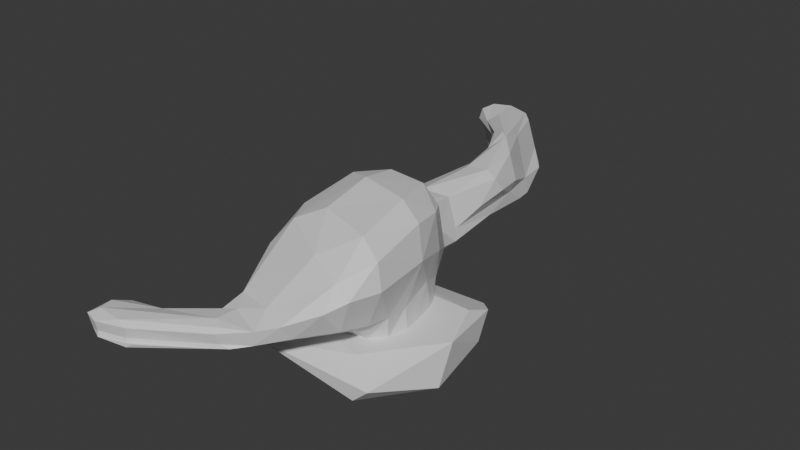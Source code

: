 # Source: Cave.blend  (saved by Blender 4.1.24; exported with 4.5.12 LTS)
import bpy
from mathutils import Matrix  # noqa: F401  (used for matrix-valued properties, if any)

bpy.ops.wm.read_factory_settings(use_empty=True)
scene = bpy.context.scene
scene.name = 'Scene'

# ---- collections
col_collection = bpy.data.collections.new('Collection'); scene.collection.children.link(col_collection)

# ---- materials (node trees are filled in below, after node groups)
mat_material = bpy.data.materials.new('Material')
mat_material.alpha_threshold = 0.0
mat_material.use_transparent_shadow = False
mat_material.roughness = 0.5
mat_material.line_color = (0.0, 0.0, 0.0, 1.0)
mat_material_001 = bpy.data.materials.new('Material.001')
mat_material_001.alpha_threshold = 0.0
mat_material_001.use_transparent_shadow = False
mat_material_001.roughness = 0.5
mat_material_001.line_color = (0.0, 0.0, 0.0, 1.0)

# ---- material node trees
mat_material.use_nodes = True; mat_material.node_tree.nodes.clear()
_N = mat_material.node_tree.nodes; _L = mat_material.node_tree.links
n0 = _N.new('ShaderNodeOutputMaterial'); n0.name = 'Material Output'; n0.location = (300, 300)
n1 = _N.new('ShaderNodeBsdfPrincipled'); n1.name = 'Principled BSDF'; n1.location = (10, 300)
n1.inputs[3].default_value = 1.45
_L.new(n1.outputs[0], n0.inputs[0])
n0.is_active_output = True
mat_material_001.use_nodes = True; mat_material_001.node_tree.nodes.clear()
_N = mat_material_001.node_tree.nodes; _L = mat_material_001.node_tree.links
n0 = _N.new('ShaderNodeOutputMaterial'); n0.name = 'Material Output'; n0.location = (300, 300)
n1 = _N.new('ShaderNodeBsdfPrincipled'); n1.name = 'Principled BSDF'; n1.location = (10, 300)
n1.inputs[3].default_value = 1.45
_L.new(n1.outputs[0], n0.inputs[0])
n0.is_active_output = True

# ---- world
world_world = bpy.data.worlds.new('World'); scene.world = world_world
world_world.use_nodes = True; world_world.node_tree.nodes.clear()
_N = world_world.node_tree.nodes; _L = world_world.node_tree.links
n0 = _N.new('ShaderNodeOutputWorld'); n0.name = 'World Output'; n0.location = (300, 300)
n1 = _N.new('ShaderNodeBackground'); n1.name = 'Background'; n1.location = (10, 300)
n1.inputs[0].default_value = (0.05088, 0.05088, 0.05088, 1.0)
_L.new(n1.outputs[0], n0.inputs[0])
n0.is_active_output = True
world_world.color = (0.05088, 0.05088, 0.05088)
world_world.use_sun_shadow = False
world_world.sun_shadow_jitter_overblur = 0.0

# ---- meshes
me_cube = bpy.data.meshes.new('Cube')
me_cube.from_pydata([(0.4187, 1.06, 0.295), (1.067, 0.7066, -0.9529), (1.77, -1.863, 0.9364), (1.449, -1.491, -1.028), (-0.6606, 1.132, -0.005688), (-1.175, 0.9098, -0.8124), (-1.133, -0.9621, 0.7911), (-1.764, -0.7351, -1.299), (0.6539, 0.9417, -0.825), (0.9967, 1.051, 0.9744), (-0.5221, 0.689, -1.049), (-0.9771, 0.9911, 0.9627), (-0.7499, 6.073, -1.029), (-1.433, 5.041, -1.001), (-0.7559, 5.987, 0.07464), (-1.884, 5.275, -0.1742), (-1.295, 6.2, -1.337), (-1.995, 5.424, -0.8094), (-1.552, 6.297, 0.04478), (-2.109, 5.591, 0.1002), (-0.4576, 2.04, -0.7716), (-0.8609, 3.049, -1.295), (-0.5927, 3.535, -0.9808), (-1.087, 4.59, -1.2), (-0.8759, 4.417, 0.1233), (-0.5071, 3.77, 0.134), (-0.5651, 3.042, 0.03831), (-0.6723, 1.7, 0.03894), (0.343, 1.771, 0.1916), (0.6129, 2.811, 0.2549), (0.1583, 3.936, 0.3143), (-0.5794, 4.821, 0.2314), (-0.09451, 5.542, -1.225), (0.4819, 4.101, -1.194), (0.5126, 2.905, -1.004), (0.7124, 2.066, -1.083), (1.02, 0.9654, -0.5288), (-1.725, -0.8516, -0.7882), (-1.016, 0.8767, -0.579), (1.606, -1.697, -0.4921), (0.7384, 1.209, -0.5121), (-0.5681, 0.9939, -0.7221), (-0.6273, 5.883, -0.9701), (-1.361, 5.33, -0.6961), (-1.122, 6.223, -0.7561), (-1.97, 5.523, -0.4808), (0.4261, 2.014, -0.8369), (0.3938, 2.861, -0.4338), (0.2686, 3.937, -0.8166), (-0.05647, 5.347, -0.5809), (-0.4172, 1.71, -0.57), (-0.6614, 3.061, -0.5592), (-0.4099, 3.417, -0.9761), (-0.9441, 4.604, -0.828), (-0.994, 1.303, -0.217), (-0.5717, 0.783, -0.3521), (-1.637, 5.179, -0.5869), (-2.22, 5.648, -0.4581), (-0.5357, 1.875, -0.5427), (-0.6646, 2.898, -0.792), (-0.5389, 3.442, -0.7195), (-0.9362, 4.74, -0.3777), (1.184, 1.002, -0.2394), (-1.327, -0.8413, -0.5996), (1.839, -1.804, -0.1266), (0.3626, 1.13, -0.5284), (-0.7125, 6.049, -0.5791), (-1.237, 6.51, -0.7793), (0.6059, 2.008, -0.5444), (0.6707, 3.121, -0.4395), (0.3804, 4.07, -0.769), (-0.3077, 5.104, -0.7336), (-0.8895, -2.601, -0.8997), (-1.382, -2.4, -1.109), (0.273, -2.938, -0.3261), (-0.6926, -2.638, -0.3744), (0.4913, -2.853, -0.9592), (0.2182, -2.882, -0.8012), (-0.7571, -2.598, -0.837), (0.2958, -2.918, -0.6797), (0.6063, -2.53, -0.4549), (0.6379, -2.503, -0.5293), (-1.001, -2.065, -0.8335), (-1.266, -1.935, -1.093), (0.6211, -2.379, -0.9338), (0.5306, -2.454, -0.6974), (-0.7289, -2.116, -0.5217), (-0.8181, -2.061, -0.7468), (-1.678, -2.703, -1.125), (-1.56, -2.129, -1.378), (-1.848, -3.752, -0.5752), (-1.752, -2.767, -0.6533), (-1.727, -4.042, -1.14), (-1.797, -3.74, -1.107), (-1.679, -2.732, -1.076), (-1.758, -3.853, -0.8625), (-2.642, -2.535, -1.25), (-2.528, -2.115, -1.474), (-2.733, -3.76, -0.6803), (-2.639, -2.75, -0.7189), (-2.602, -3.966, -1.301), (-2.713, -3.654, -1.166), (-2.604, -2.732, -1.246), (-2.712, -3.84, -1.066), (-0.7005, -3.395, -0.7863), (-0.8156, -3.297, -0.9006), (-0.635, -3.482, -1.069), (-0.7311, -3.34, -0.4328), (-1.265, -2.7, -0.5697), (-1.223, -2.657, -0.9248), (-1.269, -2.613, -1.055), (-1.432, -2.323, -1.222), (1.067, 0.7066, -1.63), (1.449, -1.491, -1.705), (-1.175, 0.9098, -1.489), (-1.764, -0.7351, -1.976), (0.6539, 0.9417, -1.502), (-0.5221, 0.689, -1.726)], [], [(9, 2, 6, 11), (84, 83, 73, 76), (62, 64, 2, 9), (53, 23, 13, 43), (54, 11, 6, 63), (43, 13, 17, 45), (40, 8, 1, 36), (4, 0, 9, 11), (55, 4, 11, 54), (71, 31, 14, 66), (31, 24, 15, 14), (23, 32, 12, 13), (67, 18, 19, 57), (66, 14, 18, 67), (13, 12, 16, 17), (14, 15, 19, 18), (10, 8, 35, 20), (20, 35, 34, 21), (21, 34, 33, 22), (22, 33, 32, 23), (0, 4, 27, 28), (28, 27, 26, 29), (29, 26, 25, 30), (30, 25, 24, 31), (65, 0, 28, 68), (68, 28, 29, 69), (69, 29, 30, 70), (70, 30, 31, 71), (41, 10, 20, 50), (50, 20, 21, 51), (51, 21, 22, 52), (52, 22, 23, 53), (60, 52, 53, 61), (59, 51, 52, 60), (58, 50, 51, 59), (55, 41, 50, 58), (33, 48, 49, 32), (34, 47, 48, 33), (35, 46, 47, 34), (8, 40, 46, 35), (12, 42, 44, 16), (16, 44, 45, 17), (32, 49, 42, 12), (10, 41, 38, 5), (65, 40, 36, 62), (56, 43, 45, 57), (5, 38, 37, 7), (61, 53, 43, 56), (1, 3, 39, 36), (83, 82, 72, 73), (24, 61, 56, 15), (15, 56, 57, 19), (0, 65, 62, 9), (4, 55, 58, 27), (27, 58, 59, 26), (26, 59, 60, 25), (25, 60, 61, 24), (48, 70, 71, 49), (47, 69, 70, 48), (46, 68, 69, 47), (40, 65, 68, 46), (42, 66, 67, 44), (44, 67, 57, 45), (49, 71, 66, 42), (41, 55, 54, 38), (38, 54, 63, 37), (36, 39, 64, 62), (80, 81, 79, 74), (108, 107, 90, 91), (105, 106, 92, 93), (104, 105, 93, 95), (81, 85, 77, 79), (86, 80, 74, 75), (87, 86, 75, 78), (82, 87, 78, 72), (85, 84, 76, 77), (39, 3, 84, 85), (37, 63, 87, 82), (63, 6, 86, 87), (6, 2, 80, 86), (64, 39, 85, 81), (2, 64, 81, 80), (7, 37, 82, 83), (3, 7, 83, 84), (89, 88, 96, 97), (92, 89, 97, 100), (88, 94, 102, 96), (107, 104, 95, 90), (110, 109, 94, 88), (106, 111, 89, 92), (111, 110, 88, 89), (109, 108, 91, 94), (102, 99, 98, 103), (97, 96, 101, 100), (96, 102, 103, 101), (94, 91, 99, 102), (95, 93, 101, 103), (93, 92, 100, 101), (91, 90, 98, 99), (90, 95, 103, 98), (78, 75, 108, 109), (73, 72, 110, 111), (76, 73, 111, 106), (72, 78, 109, 110), (74, 79, 104, 107), (79, 77, 105, 104), (77, 76, 106, 105), (75, 74, 107, 108), (3, 1, 112, 113), (1, 8, 116, 112), (8, 10, 117, 116), (10, 5, 114, 117), (7, 3, 113, 115), (5, 7, 115, 114)])
_uv = me_cube.uv_layers.new(name='UVMap')
_uv.uv.foreach_set('vector', [0.625, 0.5, 0.625, 0.75, 0.875, 0.75, 0.875, 0.5, 0.0, 0.0, 0.0, 0.0, 0.0, 0.0, 0.0, 0.0, 0.2515, 0.2012, 0.2515, 0.3018, 0.625, 0.75, 0.625, 0.5, 0.2891, 0.1761, 0.1616, 0.09981, 0.1616, 0.09981, 0.2891, 0.1761, 0.3521, 0.2012, 0.875, 0.5, 0.875, 0.75, 0.3521, 0.3018, 0.2891, 0.1761, 0.1616, 0.09981, 0.1616, 0.09981, 0.2891, 0.1761, 0.2392, 0.1761, 0.1378, 0.09981, 0.0, 0.0, 0.1587, 0.127, 0.6635, 0.4002, 0.5371, 0.4002, 0.625, 0.5, 0.875, 0.5, 0.3636, 0.2207, 0.6635, 0.4002, 0.875, 0.5, 0.3521, 0.2012, 0.2985, 0.2207, 0.5371, 0.4002, 0.5371, 0.4002, 0.2985, 0.2207, 0.5371, 0.4002, 0.6635, 0.4002, 0.6635, 0.4002, 0.5371, 0.4002, 0.0, 0.0, 0.0, 0.0, 0.0, 0.0, 0.0, 0.0, 0.2985, 0.2207, 0.5371, 0.4002, 0.6635, 0.4002, 0.3636, 0.2207, 0.2985, 0.2207, 0.5371, 0.4002, 0.5371, 0.4002, 0.2985, 0.2207, 0.0, 0.0, 0.0, 0.0, 0.0, 0.0, 0.0, 0.0, 0.5371, 0.4002, 0.6635, 0.4002, 0.6635, 0.4002, 0.5371, 0.4002, 0.0, 0.0, 0.0, 0.0, 0.0, 0.0, 0.0, 0.0, 0.0, 0.0, 0.0, 0.0, 0.0, 0.0, 0.0, 0.0, 0.0, 0.0, 0.0, 0.0, 0.0, 0.0, 0.0, 0.0, 0.0, 0.0, 0.0, 0.0, 0.0, 0.0, 0.0, 0.0, 0.5371, 0.4002, 0.6635, 0.4002, 0.6635, 0.4002, 0.5371, 0.4002, 0.5371, 0.4002, 0.6635, 0.4002, 0.6635, 0.4002, 0.5371, 0.4002, 0.5371, 0.4002, 0.6635, 0.4002, 0.6635, 0.4002, 0.5371, 0.4002, 0.5371, 0.4002, 0.6635, 0.4002, 0.6635, 0.4002, 0.5371, 0.4002, 0.2985, 0.2207, 0.5371, 0.4002, 0.5371, 0.4002, 0.2985, 0.2207, 0.2985, 0.2207, 0.5371, 0.4002, 0.5371, 0.4002, 0.2985, 0.2207, 0.2985, 0.2207, 0.5371, 0.4002, 0.5371, 0.4002, 0.2985, 0.2207, 0.2985, 0.2207, 0.5371, 0.4002, 0.5371, 0.4002, 0.2985, 0.2207, 0.2891, 0.1761, 0.1616, 0.09981, 0.1616, 0.09981, 0.2891, 0.1761, 0.2891, 0.1761, 0.1616, 0.09981, 0.1616, 0.09981, 0.2891, 0.1761, 0.2891, 0.1761, 0.1616, 0.09981, 0.1616, 0.09981, 0.2891, 0.1761, 0.2891, 0.1761, 0.1616, 0.09981, 0.1616, 0.09981, 0.2891, 0.1761, 0.3636, 0.2207, 0.2891, 0.1761, 0.2891, 0.1761, 0.3636, 0.2207, 0.3636, 0.2207, 0.2891, 0.1761, 0.2891, 0.1761, 0.3636, 0.2207, 0.3636, 0.2207, 0.2891, 0.1761, 0.2891, 0.1761, 0.3636, 0.2207, 0.3636, 0.2207, 0.2891, 0.1761, 0.2891, 0.1761, 0.3636, 0.2207, 0.1378, 0.09981, 0.2392, 0.1761, 0.2392, 0.1761, 0.1378, 0.09981, 0.1378, 0.09981, 0.2392, 0.1761, 0.2392, 0.1761, 0.1378, 0.09981, 0.1378, 0.09981, 0.2392, 0.1761, 0.2392, 0.1761, 0.1378, 0.09981, 0.1378, 0.09981, 0.2392, 0.1761, 0.2392, 0.1761, 0.1378, 0.09981, 0.1378, 0.09981, 0.2392, 0.1761, 0.2392, 0.1761, 0.1378, 0.09981, 0.1378, 0.09981, 0.2392, 0.1761, 0.2891, 0.1761, 0.1616, 0.09981, 0.1378, 0.09981, 0.2392, 0.1761, 0.2392, 0.1761, 0.1378, 0.09981, 0.1616, 0.09981, 0.2891, 0.1761, 0.2222, 0.127, 0.0, 0.0, 0.2985, 0.2207, 0.2392, 0.1761, 0.1587, 0.127, 0.2515, 0.2012, 0.3636, 0.2207, 0.2891, 0.1761, 0.2891, 0.1761, 0.3636, 0.2207, 0.0, 0.0, 0.2222, 0.127, 0.2222, 0.1904, 0.0, 0.0, 0.3636, 0.2207, 0.2891, 0.1761, 0.2891, 0.1761, 0.3636, 0.2207, 0.0, 0.0, 0.0, 0.0, 0.1587, 0.1904, 0.1587, 0.127, 0.0, 0.0, 0.2222, 0.1904, 0.2222, 0.1904, 0.0, 0.0, 0.6635, 0.4002, 0.3636, 0.2207, 0.3636, 0.2207, 0.6635, 0.4002, 0.6635, 0.4002, 0.3636, 0.2207, 0.3636, 0.2207, 0.6635, 0.4002, 0.5371, 0.4002, 0.2985, 0.2207, 0.2515, 0.2012, 0.625, 0.5, 0.6635, 0.4002, 0.3636, 0.2207, 0.3636, 0.2207, 0.6635, 0.4002, 0.6635, 0.4002, 0.3636, 0.2207, 0.3636, 0.2207, 0.6635, 0.4002, 0.6635, 0.4002, 0.3636, 0.2207, 0.3636, 0.2207, 0.6635, 0.4002, 0.6635, 0.4002, 0.3636, 0.2207, 0.3636, 0.2207, 0.6635, 0.4002, 0.2392, 0.1761, 0.2985, 0.2207, 0.2985, 0.2207, 0.2392, 0.1761, 0.2392, 0.1761, 0.2985, 0.2207, 0.2985, 0.2207, 0.2392, 0.1761, 0.2392, 0.1761, 0.2985, 0.2207, 0.2985, 0.2207, 0.2392, 0.1761, 0.2392, 0.1761, 0.2985, 0.2207, 0.2985, 0.2207, 0.2392, 0.1761, 0.2392, 0.1761, 0.2985, 0.2207, 0.2985, 0.2207, 0.2392, 0.1761, 0.2392, 0.1761, 0.2985, 0.2207, 0.3636, 0.2207, 0.2891, 0.1761, 0.2392, 0.1761, 0.2985, 0.2207, 0.2985, 0.2207, 0.2392, 0.1761, 0.2891, 0.1761, 0.3636, 0.2207, 0.3521, 0.2012, 0.2222, 0.127, 0.2222, 0.127, 0.3521, 0.2012, 0.3521, 0.3018, 0.2222, 0.1904, 0.1587, 0.127, 0.1587, 0.1904, 0.2515, 0.3018, 0.2515, 0.2012, 0.625, 0.75, 0.2515, 0.3018, 0.2515, 0.3018, 0.625, 0.75, 0.875, 0.75, 0.625, 0.75, 0.625, 0.75, 0.875, 0.75, 0.1587, 0.1904, 0.0, 0.0, 0.0, 0.0, 0.1587, 0.1904, 0.2515, 0.3018, 0.1587, 0.1904, 0.1587, 0.1904, 0.2515, 0.3018, 0.2515, 0.3018, 0.1587, 0.1904, 0.1587, 0.1904, 0.2515, 0.3018, 0.875, 0.75, 0.625, 0.75, 0.625, 0.75, 0.875, 0.75, 0.3521, 0.3018, 0.875, 0.75, 0.875, 0.75, 0.3521, 0.3018, 0.2222, 0.1904, 0.3521, 0.3018, 0.3521, 0.3018, 0.2222, 0.1904, 0.1587, 0.1904, 0.0, 0.0, 0.0, 0.0, 0.1587, 0.1904, 0.1587, 0.1904, 0.0, 0.0, 0.0, 0.0, 0.1587, 0.1904, 0.2222, 0.1904, 0.3521, 0.3018, 0.3521, 0.3018, 0.2222, 0.1904, 0.3521, 0.3018, 0.875, 0.75, 0.875, 0.75, 0.3521, 0.3018, 0.875, 0.75, 0.625, 0.75, 0.625, 0.75, 0.875, 0.75, 0.2515, 0.3018, 0.1587, 0.1904, 0.1587, 0.1904, 0.2515, 0.3018, 0.625, 0.75, 0.2515, 0.3018, 0.2515, 0.3018, 0.625, 0.75, 0.0, 0.0, 0.2222, 0.1904, 0.2222, 0.1904, 0.0, 0.0, 0.0, 0.0, 0.0, 0.0, 0.0, 0.0, 0.0, 0.0, 0.0, 0.0, 0.2222, 0.1904, 0.2222, 0.1904, 0.0, 0.0, 0.0, 0.0, 0.0, 0.0, 0.0, 0.0, 0.0, 0.0, 0.2222, 0.1904, 0.3521, 0.3018, 0.3521, 0.3018, 0.2222, 0.1904, 0.625, 0.75, 0.2515, 0.3018, 0.2515, 0.3018, 0.625, 0.75, 0.2222, 0.1904, 0.3521, 0.3018, 0.3521, 0.3018, 0.2222, 0.1904, 0.0, 0.0, 0.0, 0.0, 0.0, 0.0, 0.0, 0.0, 0.0, 0.0, 0.2222, 0.1904, 0.2222, 0.1904, 0.0, 0.0, 0.3521, 0.3018, 0.875, 0.75, 0.875, 0.75, 0.3521, 0.3018, 0.3521, 0.3018, 0.875, 0.75, 0.625, 0.75, 0.2515, 0.3018, 0.0, 0.0, 0.2222, 0.1904, 0.1587, 0.1904, 0.0, 0.0, 0.2222, 0.1904, 0.3521, 0.3018, 0.2515, 0.3018, 0.1587, 0.1904, 0.3521, 0.3018, 0.875, 0.75, 0.875, 0.75, 0.3521, 0.3018, 0.2515, 0.3018, 0.1587, 0.1904, 0.1587, 0.1904, 0.2515, 0.3018, 0.1587, 0.1904, 0.0, 0.0, 0.0, 0.0, 0.1587, 0.1904, 0.875, 0.75, 0.625, 0.75, 0.625, 0.75, 0.875, 0.75, 0.625, 0.75, 0.2515, 0.3018, 0.2515, 0.3018, 0.625, 0.75, 0.3521, 0.3018, 0.875, 0.75, 0.875, 0.75, 0.3521, 0.3018, 0.0, 0.0, 0.2222, 0.1904, 0.2222, 0.1904, 0.0, 0.0, 0.0, 0.0, 0.0, 0.0, 0.0, 0.0, 0.0, 0.0, 0.2222, 0.1904, 0.3521, 0.3018, 0.3521, 0.3018, 0.2222, 0.1904, 0.625, 0.75, 0.2515, 0.3018, 0.2515, 0.3018, 0.625, 0.75, 0.2515, 0.3018, 0.1587, 0.1904, 0.1587, 0.1904, 0.2515, 0.3018, 0.1587, 0.1904, 0.0, 0.0, 0.0, 0.0, 0.1587, 0.1904, 0.875, 0.75, 0.625, 0.75, 0.625, 0.75, 0.875, 0.75, 0.0, 0.0, 0.0, 0.0, 0.0, 0.0, 0.0, 0.0, 0.0, 0.0, 0.1378, 0.09981, 0.1378, 0.09981, 0.0, 0.0, 0.0, 0.0, 0.0, 0.0, 0.0, 0.0, 0.0, 0.0, 0.1616, 0.09981, 0.0, 0.0, 0.0, 0.0, 0.1616, 0.09981, 0.0, 0.0, 0.0, 0.0, 0.0, 0.0, 0.0, 0.0, 0.0, 0.0, 0.0, 0.0, 0.0, 0.0, 0.0, 0.0])
me_cube.materials.append(mat_material)
me_cube.use_mirror_vertex_groups = False
me_cube.update()
me_cube_001 = bpy.data.meshes.new('Cube.001')
me_cube_001.from_pydata([(1.067, 0.7066, -1.671), (1.449, -1.491, -1.671), (-1.175, 0.9098, -1.671), (-1.764, -0.7351, -1.671), (0.6539, 0.9417, -1.671), (-0.5221, 0.689, -1.671), (1.067, 0.7066, -2.421), (1.449, -1.491, -2.421), (-1.175, 0.9098, -2.421), (-1.764, -0.7351, -2.421), (0.6539, 0.9417, -2.421), (-0.5221, 0.689, -2.421)], [], [(3, 5, 2), (1, 4, 5), (5, 3, 1), (4, 1, 0), (9, 8, 11), (7, 11, 10), (11, 7, 9), (10, 6, 7), (2, 5, 11, 8), (0, 1, 7, 6), (5, 4, 10, 11), (4, 0, 6, 10), (1, 3, 9, 7), (3, 2, 8, 9)])
_uv = me_cube_001.uv_layers.new(name='UVMap')
_uv.uv.foreach_set('vector', [0.0, 0.0, 0.0, 0.0, 0.0, 0.0, 0.0, 0.0, 0.0, 0.0, 0.0, 0.0, 0.0, 0.0, 0.0, 0.0, 0.0, 0.0, 0.0, 0.0, 0.0, 0.0, 0.0, 0.0, 0.0, 0.0, 0.0, 0.0, 0.0, 0.0, 0.0, 0.0, 0.0, 0.0, 0.0, 0.0, 0.0, 0.0, 0.0, 0.0, 0.0, 0.0, 0.0, 0.0, 0.0, 0.0, 0.0, 0.0, 0.0, 0.0, 0.0, 0.0, 0.0, 0.0, 0.0, 0.0, 0.0, 0.0, 0.0, 0.0, 0.0, 0.0, 0.0, 0.0, 0.0, 0.0, 0.0, 0.0, 0.0, 0.0, 0.0, 0.0, 0.0, 0.0, 0.0, 0.0, 0.0, 0.0, 0.0, 0.0, 0.0, 0.0, 0.0, 0.0, 0.0, 0.0, 0.0, 0.0, 0.0, 0.0, 0.0, 0.0, 0.0, 0.0, 0.0, 0.0])
me_cube_001.materials.append(mat_material_001)
me_cube_001.use_mirror_vertex_groups = False
me_cube_001.update()

# ---- objects
ob_cube = bpy.data.objects.new('Cube', me_cube)
ob_cube_001 = bpy.data.objects.new('Cube.001', me_cube_001)

# ---- transforms, parenting, visibility, modifiers, constraints
ob_cube.location = (0.0, 0.0, 1.0)
ob_cube.lock_rotations_4d = False
ob_cube.empty_display_type = 'ARROWS'
ob_cube.lineart.crease_threshold = 0.0
_m = ob_cube.modifiers.new('Subdivision', 'SUBSURF')
_m.levels = 3
_m = ob_cube.modifiers.new('Displace', 'DISPLACE')
_m.strength = 0.2
_m = ob_cube.modifiers.new('Decimate', 'DECIMATE')
_m.ratio = 0.1
_m.iterations = 1
_m.use_collapse_triangulate = True
_m.vertex_group_factor = 4.155
ob_cube_001.location = (0.0, 0.0, 1.409)
ob_cube_001.scale = (1.651, 1.831, 1.0)
ob_cube_001.lock_rotations_4d = False
ob_cube_001.empty_display_type = 'ARROWS'
ob_cube_001.lineart.crease_threshold = 0.0
_m = ob_cube_001.modifiers.new('Subdivision', 'SUBSURF')
_m.levels = 4
_m = ob_cube_001.modifiers.new('Displace', 'DISPLACE')
_m.mid_level = 1.0
_m.strength = 0.1
_m.direction = 'Z'
_m = ob_cube_001.modifiers.new('Decimate', 'DECIMATE')
_m.ratio = 0.1
_m.iterations = 1
_m.use_collapse_triangulate = True
_m.vertex_group_factor = 4.155

# ---- collection membership
col_collection.objects.link(ob_cube)
col_collection.objects.link(ob_cube_001)

# ---- scene / render settings (as saved in the file)
scene.frame_start = 1; scene.frame_end = 250; scene.frame_set(1)
scene.render.engine = 'BLENDER_EEVEE_NEXT'
scene.cycles.sampling_pattern = 'TABULATED_SOBOL'
scene.eevee.ray_tracing_options.trace_max_roughness = 0.0
bpy.context.view_layer.update()

# ---- added for rendering (the .blend has no active camera and no usable light): camera, sun
cam_auto = bpy.data.cameras.new('AutoCamera')
cam_auto.lens = 50.0
cam_auto.sensor_width = 36.0
cam_auto.clip_end = 1000.0
ob_auto_camera = bpy.data.objects.new('AutoCamera', cam_auto)
scene.collection.objects.link(ob_auto_camera)
ob_auto_camera.location = (10.2624, -11.5185, 8.87465)
ob_auto_camera.rotation_euler = (1.09748, -7.21219e-08, 0.694738)
scene.camera = ob_auto_camera
light_auto_sun = bpy.data.lights.new('AutoSun', 'SUN')
light_auto_sun.energy = 3.0
light_auto_sun.angle = 0.0523599
ob_auto_sun = bpy.data.objects.new('AutoSun', light_auto_sun)
scene.collection.objects.link(ob_auto_sun)
ob_auto_sun.rotation_euler = (0.872665, 0.174533, 0.523599)
bpy.context.view_layer.update()
